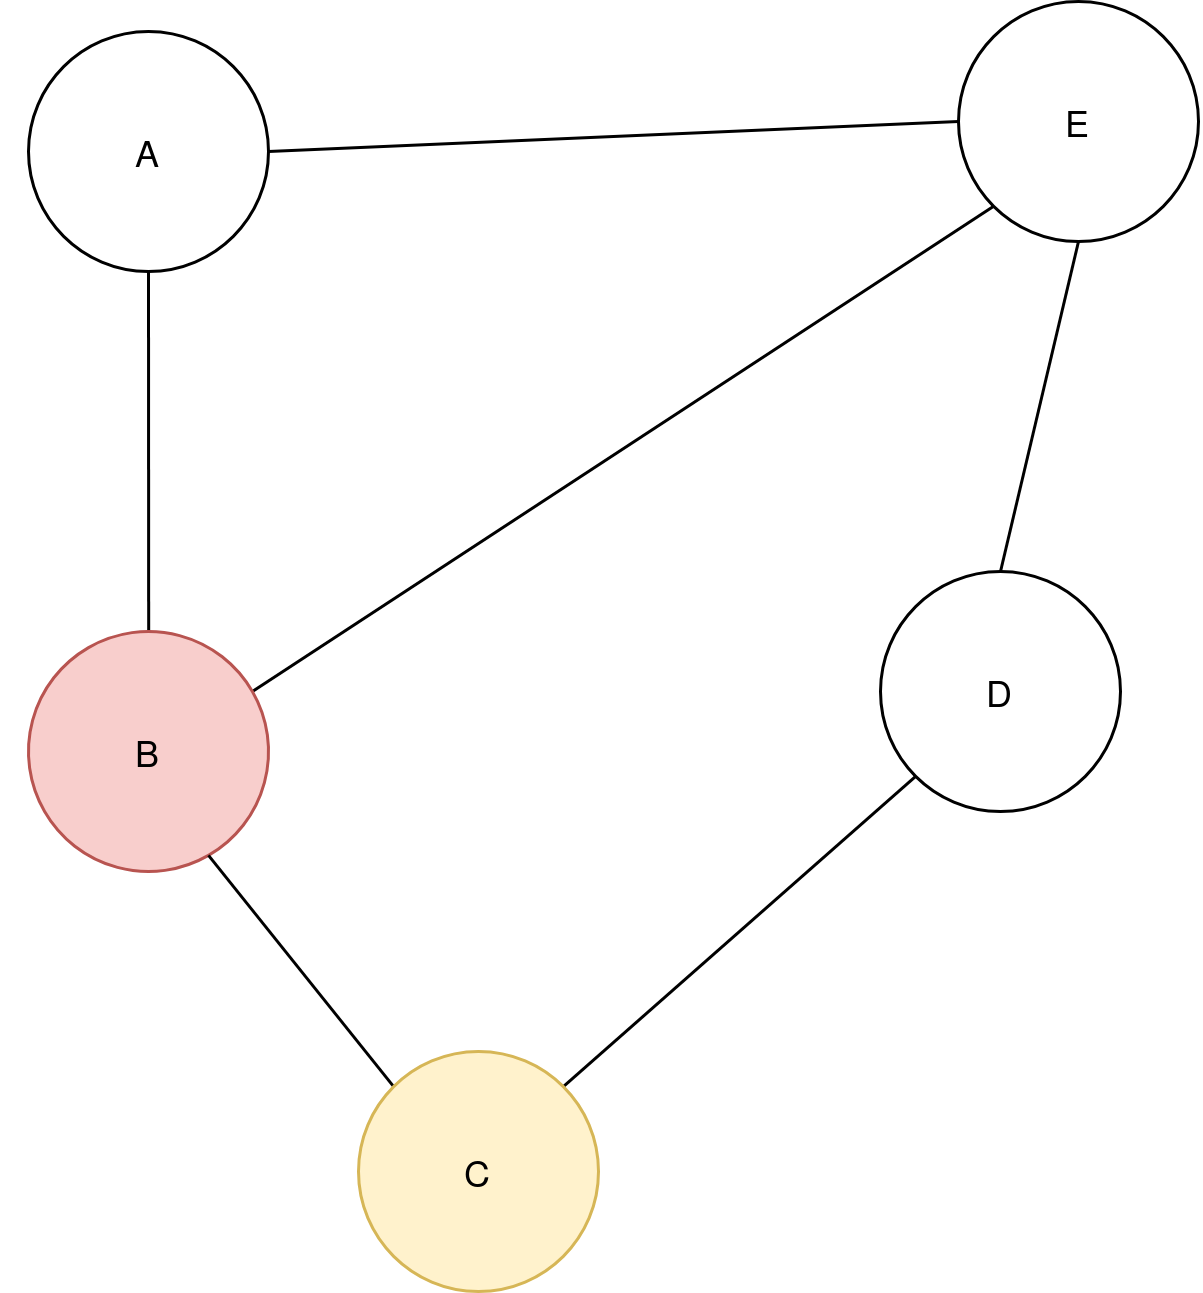

The diagram above was exported from draw.io. Its source (the exported page's mxGraphModel, read from the mxfile embedded in the PNG):
<mxGraphModel dx="2062" dy="1104" grid="1" gridSize="10" guides="1" tooltips="1" connect="1" arrows="1" fold="1" page="1" pageScale="1" pageWidth="827" pageHeight="1169" math="0" shadow="0">
  <root>
    <mxCell id="0" />
    <mxCell id="1" parent="0" />
    <mxCell id="2" style="rounded=0;orthogonalLoop=1;jettySize=auto;html=1;exitX=1;exitY=0.5;exitDx=0;exitDy=0;entryX=0;entryY=0.5;entryDx=0;entryDy=0;endArrow=none;endFill=0;" edge="1" source="4" target="7" parent="1">
      <mxGeometry relative="1" as="geometry" />
    </mxCell>
    <mxCell id="3" style="rounded=0;orthogonalLoop=1;jettySize=auto;html=1;exitX=0.5;exitY=1;exitDx=0;exitDy=0;endArrow=none;endFill=0;" edge="1" source="4" target="6" parent="1">
      <mxGeometry relative="1" as="geometry" />
    </mxCell>
    <mxCell id="4" value="A" style="ellipse;whiteSpace=wrap;html=1;aspect=fixed;" vertex="1" parent="1">
      <mxGeometry x="570" y="640" width="80" height="80" as="geometry" />
    </mxCell>
    <mxCell id="5" style="rounded=0;orthogonalLoop=1;jettySize=auto;html=1;exitX=1;exitY=0;exitDx=0;exitDy=0;entryX=0;entryY=1;entryDx=0;entryDy=0;endArrow=none;endFill=0;" edge="1" source="6" target="7" parent="1">
      <mxGeometry relative="1" as="geometry" />
    </mxCell>
    <mxCell id="6" value="" style="ellipse;whiteSpace=wrap;html=1;aspect=fixed;rotation=15;fillColor=#f8cecc;strokeColor=#b85450;" vertex="1" parent="1">
      <mxGeometry x="570" y="840" width="80" height="80" as="geometry" />
    </mxCell>
    <mxCell id="7" value="E" style="ellipse;whiteSpace=wrap;html=1;aspect=fixed;" vertex="1" parent="1">
      <mxGeometry x="880" y="630" width="80" height="80" as="geometry" />
    </mxCell>
    <mxCell id="8" style="edgeStyle=none;rounded=0;orthogonalLoop=1;jettySize=auto;html=1;exitX=0;exitY=1;exitDx=0;exitDy=0;entryX=1;entryY=0;entryDx=0;entryDy=0;endArrow=none;endFill=0;" edge="1" source="10" target="12" parent="1">
      <mxGeometry relative="1" as="geometry" />
    </mxCell>
    <mxCell id="9" style="edgeStyle=none;rounded=0;orthogonalLoop=1;jettySize=auto;html=1;exitX=0.5;exitY=0;exitDx=0;exitDy=0;entryX=0.5;entryY=1;entryDx=0;entryDy=0;endArrow=none;endFill=0;" edge="1" source="10" target="7" parent="1">
      <mxGeometry relative="1" as="geometry" />
    </mxCell>
    <mxCell id="10" value="D" style="ellipse;whiteSpace=wrap;html=1;aspect=fixed;" vertex="1" parent="1">
      <mxGeometry x="854" y="820" width="80" height="80" as="geometry" />
    </mxCell>
    <mxCell id="11" style="edgeStyle=none;rounded=0;orthogonalLoop=1;jettySize=auto;html=1;exitX=0;exitY=0;exitDx=0;exitDy=0;entryX=1;entryY=1;entryDx=0;entryDy=0;endArrow=none;endFill=0;" edge="1" source="12" target="6" parent="1">
      <mxGeometry relative="1" as="geometry" />
    </mxCell>
    <mxCell id="12" value="C" style="ellipse;whiteSpace=wrap;html=1;aspect=fixed;fillColor=#fff2cc;strokeColor=#d6b656;" vertex="1" parent="1">
      <mxGeometry x="680" y="980" width="80" height="80" as="geometry" />
    </mxCell>
    <mxCell id="13" value="B" style="text;html=1;strokeColor=none;fillColor=none;align=center;verticalAlign=middle;whiteSpace=wrap;rounded=0;" vertex="1" parent="1">
      <mxGeometry x="590" y="870" width="40" height="20" as="geometry" />
    </mxCell>
  </root>
</mxGraphModel>